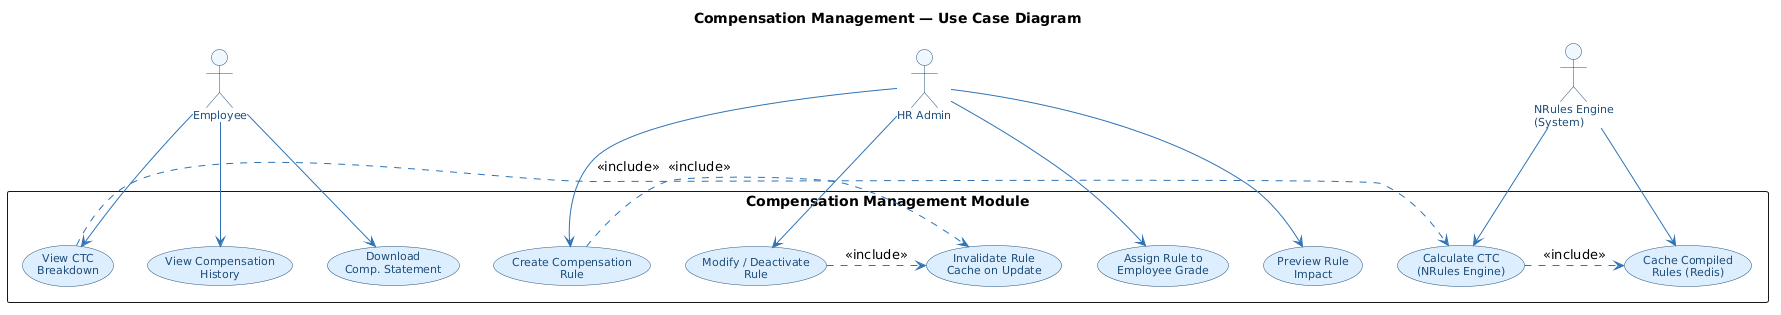

The diagram above was rendered by PlantUML. Its source (embedded in the PNG):
@startuml
title Compensation Management — Use Case Diagram

skinparam usecase {
  BackgroundColor #DDEEFF
  BorderColor #1F4E79
  FontColor #1F4E79
  FontSize 11
}
skinparam actor {
  BackgroundColor #F0F8FF
  BorderColor #1F4E79
  FontColor #1F4E79
  FontSize 11
}
skinparam ArrowColor #2E74B5
skinparam packageStyle rectangle

actor "Employee"            as EMP
actor "HR Admin"            as HRA
actor "NRules Engine\n(System)" as NR

rectangle "Compensation Management Module" {
  usecase "View CTC\nBreakdown"                 as UC1
  usecase "View Compensation\nHistory"          as UC2
  usecase "Download\nComp. Statement"           as UC3
  usecase "Create Compensation\nRule"           as UC4
  usecase "Modify / Deactivate\nRule"           as UC5
  usecase "Assign Rule to\nEmployee Grade"      as UC6
  usecase "Preview Rule\nImpact"                as UC7
  usecase "Calculate CTC\n(NRules Engine)"      as UC8
  usecase "Cache Compiled\nRules (Redis)"       as UC9
  usecase "Invalidate Rule\nCache on Update"    as UC10
}

EMP --> UC1
EMP --> UC2
EMP --> UC3

HRA --> UC4
HRA --> UC5
HRA --> UC6
HRA --> UC7

NR  --> UC8
NR  --> UC9

UC1  .> UC8  : <<include>>
UC4  .> UC10 : <<include>>
UC5  .> UC10 : <<include>>
UC8  .> UC9  : <<include>>
@enduml